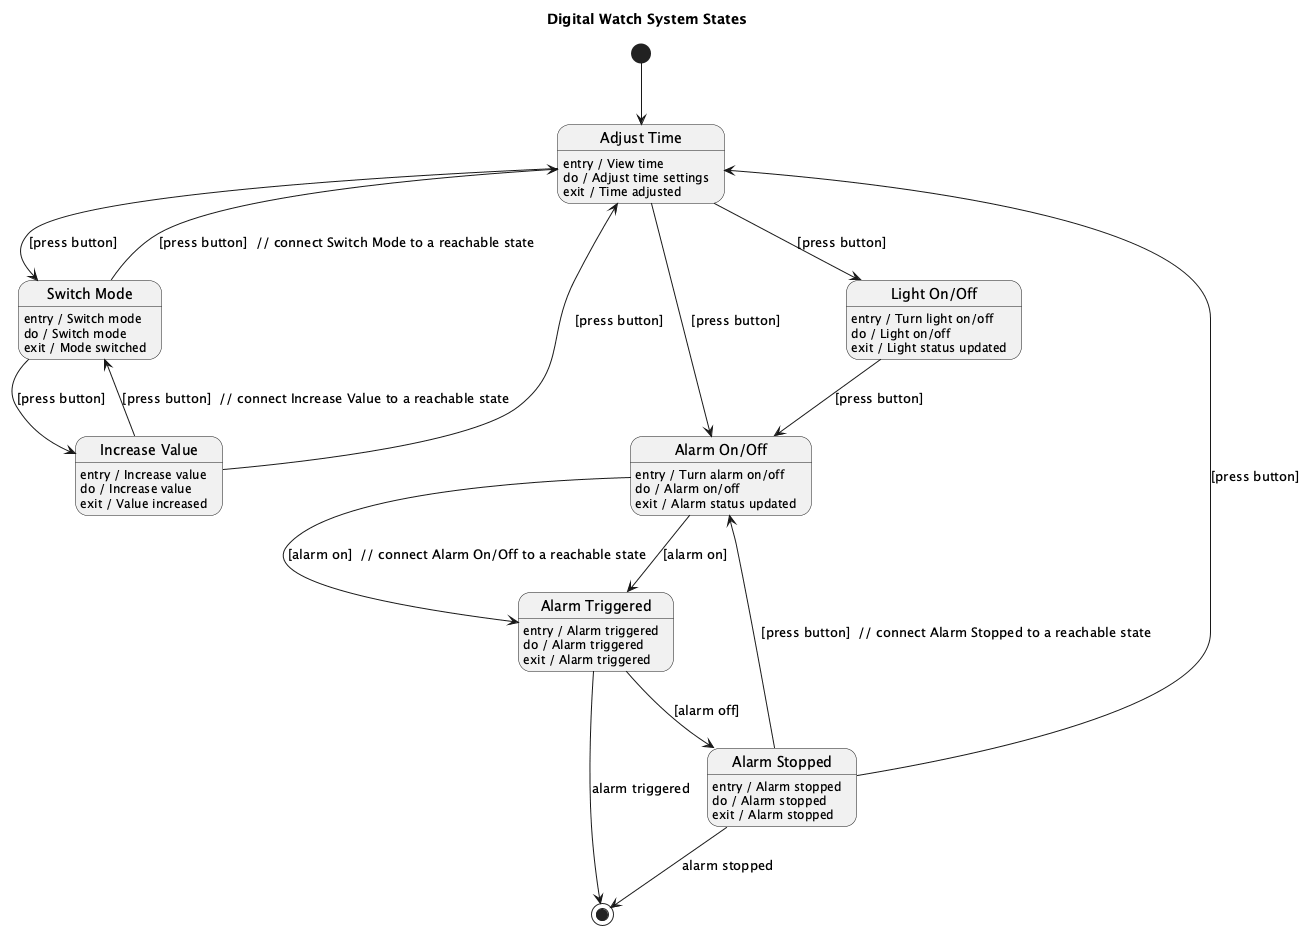

The diagram above was rendered by PlantUML. Its source (embedded in the PNG):
@startuml
title Digital Watch System States

[*] --> AdjustTime
state "Adjust Time" as AdjustTime
state "Switch Mode" as SwitchMode
state "Increase Value" as IncreaseValue
state "Alarm On/Off" as AlarmOnOff
state "Alarm Triggered" as AlarmTriggered
state "Alarm Stopped" as AlarmStopped
state "Light On/Off" as LightOnOff

AdjustTime : entry / View time
AdjustTime : do / Adjust time settings
AdjustTime : exit / Time adjusted

SwitchMode : entry / Switch mode
SwitchMode : do / Switch mode
SwitchMode : exit / Mode switched

IncreaseValue : entry / Increase value
IncreaseValue : do / Increase value
IncreaseValue : exit / Value increased

AlarmOnOff : entry / Turn alarm on/off
AlarmOnOff : do / Alarm on/off
AlarmOnOff : exit / Alarm status updated

AlarmTriggered : entry / Alarm triggered
AlarmTriggered : do / Alarm triggered
AlarmTriggered : exit / Alarm triggered

AlarmStopped : entry / Alarm stopped
AlarmStopped : do / Alarm stopped
AlarmStopped : exit / Alarm stopped

LightOnOff : entry / Turn light on/off
LightOnOff : do / Light on/off
LightOnOff : exit / Light status updated

AdjustTime --> SwitchMode : [press button]
SwitchMode --> IncreaseValue : [press button]
IncreaseValue --> AdjustTime : [press button]
AdjustTime --> AlarmOnOff : [press button]
AlarmOnOff --> AlarmTriggered : [alarm on]
AlarmTriggered --> AlarmStopped : [alarm off]
AlarmStopped --> AdjustTime : [press button]
AdjustTime --> LightOnOff : [press button]
LightOnOff --> AlarmOnOff : [press button]

SwitchMode --> AdjustTime : [press button]  // connect Switch Mode to a reachable state
IncreaseValue --> SwitchMode : [press button]  // connect Increase Value to a reachable state
AlarmOnOff --> AlarmTriggered : [alarm on]  // connect Alarm On/Off to a reachable state
AlarmStopped --> AlarmOnOff : [press button]  // connect Alarm Stopped to a reachable state

AlarmTriggered --> [*] : alarm triggered
AlarmStopped --> [*] : alarm stopped

@enduml